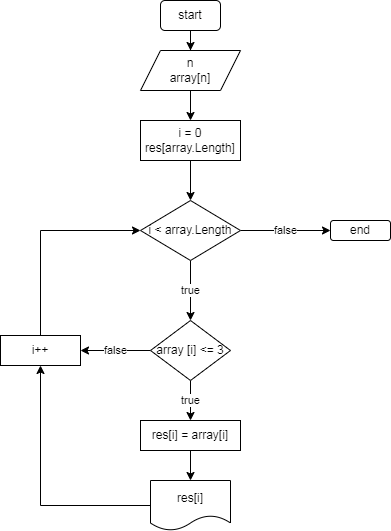

The diagram above was exported from draw.io. Its source (the exported page's mxGraphModel, read from the mxfile embedded in the PNG):
<mxGraphModel dx="859" dy="672" grid="1" gridSize="10" guides="1" tooltips="1" connect="1" arrows="1" fold="1" page="1" pageScale="1" pageWidth="827" pageHeight="1169" math="0" shadow="0">
  <root>
    <mxCell id="0" />
    <mxCell id="1" parent="0" />
    <mxCell id="Chyxh_KeEkvr8O4ZPuSi-3" value="" style="edgeStyle=orthogonalEdgeStyle;rounded=0;orthogonalLoop=1;jettySize=auto;html=1;" edge="1" parent="1" source="Chyxh_KeEkvr8O4ZPuSi-1" target="Chyxh_KeEkvr8O4ZPuSi-2">
      <mxGeometry relative="1" as="geometry" />
    </mxCell>
    <mxCell id="Chyxh_KeEkvr8O4ZPuSi-1" value="start" style="rounded=1;whiteSpace=wrap;html=1;" vertex="1" parent="1">
      <mxGeometry x="410" y="80" width="60" height="30" as="geometry" />
    </mxCell>
    <mxCell id="Chyxh_KeEkvr8O4ZPuSi-6" value="" style="edgeStyle=orthogonalEdgeStyle;rounded=0;orthogonalLoop=1;jettySize=auto;html=1;" edge="1" parent="1" source="Chyxh_KeEkvr8O4ZPuSi-2" target="Chyxh_KeEkvr8O4ZPuSi-5">
      <mxGeometry relative="1" as="geometry" />
    </mxCell>
    <mxCell id="Chyxh_KeEkvr8O4ZPuSi-2" value="n&lt;br&gt;array[n]" style="shape=parallelogram;perimeter=parallelogramPerimeter;whiteSpace=wrap;html=1;fixedSize=1;" vertex="1" parent="1">
      <mxGeometry x="390" y="130" width="100" height="40" as="geometry" />
    </mxCell>
    <mxCell id="Chyxh_KeEkvr8O4ZPuSi-8" value="" style="edgeStyle=orthogonalEdgeStyle;rounded=0;orthogonalLoop=1;jettySize=auto;html=1;" edge="1" parent="1" source="Chyxh_KeEkvr8O4ZPuSi-5" target="Chyxh_KeEkvr8O4ZPuSi-7">
      <mxGeometry relative="1" as="geometry" />
    </mxCell>
    <mxCell id="Chyxh_KeEkvr8O4ZPuSi-5" value="i = 0&lt;br&gt;res[array.Length]" style="rounded=0;whiteSpace=wrap;html=1;" vertex="1" parent="1">
      <mxGeometry x="390" y="200" width="100" height="40" as="geometry" />
    </mxCell>
    <mxCell id="Chyxh_KeEkvr8O4ZPuSi-10" value="true" style="edgeStyle=orthogonalEdgeStyle;rounded=0;orthogonalLoop=1;jettySize=auto;html=1;" edge="1" parent="1" source="Chyxh_KeEkvr8O4ZPuSi-7" target="Chyxh_KeEkvr8O4ZPuSi-9">
      <mxGeometry relative="1" as="geometry" />
    </mxCell>
    <mxCell id="Chyxh_KeEkvr8O4ZPuSi-12" value="false" style="edgeStyle=orthogonalEdgeStyle;rounded=0;orthogonalLoop=1;jettySize=auto;html=1;" edge="1" parent="1" source="Chyxh_KeEkvr8O4ZPuSi-7" target="Chyxh_KeEkvr8O4ZPuSi-11">
      <mxGeometry relative="1" as="geometry" />
    </mxCell>
    <mxCell id="Chyxh_KeEkvr8O4ZPuSi-7" value="i &amp;lt; array.Length" style="rhombus;whiteSpace=wrap;html=1;" vertex="1" parent="1">
      <mxGeometry x="390" y="280" width="100" height="60" as="geometry" />
    </mxCell>
    <mxCell id="Chyxh_KeEkvr8O4ZPuSi-14" value="true" style="edgeStyle=orthogonalEdgeStyle;rounded=0;orthogonalLoop=1;jettySize=auto;html=1;" edge="1" parent="1" source="Chyxh_KeEkvr8O4ZPuSi-9" target="Chyxh_KeEkvr8O4ZPuSi-13">
      <mxGeometry relative="1" as="geometry" />
    </mxCell>
    <mxCell id="Chyxh_KeEkvr8O4ZPuSi-18" value="false" style="edgeStyle=orthogonalEdgeStyle;rounded=0;orthogonalLoop=1;jettySize=auto;html=1;" edge="1" parent="1" source="Chyxh_KeEkvr8O4ZPuSi-9" target="Chyxh_KeEkvr8O4ZPuSi-17">
      <mxGeometry relative="1" as="geometry" />
    </mxCell>
    <mxCell id="Chyxh_KeEkvr8O4ZPuSi-9" value="array [i] &amp;lt;= 3" style="rhombus;whiteSpace=wrap;html=1;" vertex="1" parent="1">
      <mxGeometry x="400" y="400" width="80" height="60" as="geometry" />
    </mxCell>
    <mxCell id="Chyxh_KeEkvr8O4ZPuSi-11" value="end" style="rounded=1;whiteSpace=wrap;html=1;" vertex="1" parent="1">
      <mxGeometry x="580" y="300" width="60" height="20" as="geometry" />
    </mxCell>
    <mxCell id="Chyxh_KeEkvr8O4ZPuSi-16" value="" style="edgeStyle=orthogonalEdgeStyle;rounded=0;orthogonalLoop=1;jettySize=auto;html=1;" edge="1" parent="1" source="Chyxh_KeEkvr8O4ZPuSi-13" target="Chyxh_KeEkvr8O4ZPuSi-15">
      <mxGeometry relative="1" as="geometry" />
    </mxCell>
    <mxCell id="Chyxh_KeEkvr8O4ZPuSi-13" value="res[i] = array[i]" style="rounded=0;whiteSpace=wrap;html=1;" vertex="1" parent="1">
      <mxGeometry x="390" y="500" width="100" height="30" as="geometry" />
    </mxCell>
    <mxCell id="Chyxh_KeEkvr8O4ZPuSi-20" style="edgeStyle=orthogonalEdgeStyle;rounded=0;orthogonalLoop=1;jettySize=auto;html=1;exitX=0;exitY=0.5;exitDx=0;exitDy=0;entryX=0.5;entryY=1;entryDx=0;entryDy=0;" edge="1" parent="1" source="Chyxh_KeEkvr8O4ZPuSi-15" target="Chyxh_KeEkvr8O4ZPuSi-17">
      <mxGeometry relative="1" as="geometry">
        <mxPoint x="280" y="585" as="targetPoint" />
      </mxGeometry>
    </mxCell>
    <mxCell id="Chyxh_KeEkvr8O4ZPuSi-15" value="res[i]" style="shape=document;whiteSpace=wrap;html=1;boundedLbl=1;" vertex="1" parent="1">
      <mxGeometry x="400" y="560" width="80" height="50" as="geometry" />
    </mxCell>
    <mxCell id="Chyxh_KeEkvr8O4ZPuSi-22" style="edgeStyle=orthogonalEdgeStyle;rounded=0;orthogonalLoop=1;jettySize=auto;html=1;exitX=0.5;exitY=0;exitDx=0;exitDy=0;entryX=0;entryY=0.5;entryDx=0;entryDy=0;" edge="1" parent="1" source="Chyxh_KeEkvr8O4ZPuSi-17" target="Chyxh_KeEkvr8O4ZPuSi-7">
      <mxGeometry relative="1" as="geometry">
        <mxPoint x="290" y="325" as="targetPoint" />
      </mxGeometry>
    </mxCell>
    <mxCell id="Chyxh_KeEkvr8O4ZPuSi-17" value="i++" style="rounded=0;whiteSpace=wrap;html=1;" vertex="1" parent="1">
      <mxGeometry x="250" y="415" width="80" height="30" as="geometry" />
    </mxCell>
  </root>
</mxGraphModel>